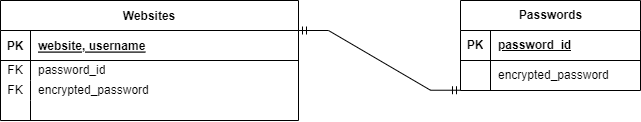

The diagram above was exported from draw.io. Its source (the exported page's mxGraphModel, read from the mxfile embedded in the PNG):
<mxGraphModel dx="993" dy="573" grid="1" gridSize="10" guides="1" tooltips="1" connect="1" arrows="1" fold="1" page="1" pageScale="1" pageWidth="850" pageHeight="1100" math="0" shadow="0" extFonts="Permanent Marker^https://fonts.googleapis.com/css?family=Permanent+Marker">
  <root>
    <mxCell id="0" />
    <mxCell id="1" parent="0" />
    <mxCell id="C-vyLk0tnHw3VtMMgP7b-23" value="Websites" style="shape=table;startSize=30;container=1;collapsible=1;childLayout=tableLayout;fixedRows=1;rowLines=0;fontStyle=1;align=center;resizeLast=1;" parent="1" vertex="1">
      <mxGeometry x="80" y="140" width="298" height="120" as="geometry" />
    </mxCell>
    <mxCell id="C-vyLk0tnHw3VtMMgP7b-24" value="" style="shape=partialRectangle;collapsible=0;dropTarget=0;pointerEvents=0;fillColor=none;points=[[0,0.5],[1,0.5]];portConstraint=eastwest;top=0;left=0;right=0;bottom=1;" parent="C-vyLk0tnHw3VtMMgP7b-23" vertex="1">
      <mxGeometry y="30" width="298" height="30" as="geometry" />
    </mxCell>
    <mxCell id="C-vyLk0tnHw3VtMMgP7b-25" value="PK" style="shape=partialRectangle;overflow=hidden;connectable=0;fillColor=none;top=0;left=0;bottom=0;right=0;fontStyle=1;" parent="C-vyLk0tnHw3VtMMgP7b-24" vertex="1">
      <mxGeometry width="30" height="30" as="geometry">
        <mxRectangle width="30" height="30" as="alternateBounds" />
      </mxGeometry>
    </mxCell>
    <mxCell id="C-vyLk0tnHw3VtMMgP7b-26" value="website, username" style="shape=partialRectangle;overflow=hidden;connectable=0;fillColor=none;top=0;left=0;bottom=0;right=0;align=left;spacingLeft=6;fontStyle=5;" parent="C-vyLk0tnHw3VtMMgP7b-24" vertex="1">
      <mxGeometry x="30" width="268" height="30" as="geometry">
        <mxRectangle width="268" height="30" as="alternateBounds" />
      </mxGeometry>
    </mxCell>
    <mxCell id="GRVCFwykomrIxweX6RND-3" value="" style="shape=tableRow;horizontal=0;startSize=0;swimlaneHead=0;swimlaneBody=0;fillColor=none;collapsible=0;dropTarget=0;points=[[0,0.5],[1,0.5]];portConstraint=eastwest;top=0;left=0;right=0;bottom=0;" vertex="1" parent="C-vyLk0tnHw3VtMMgP7b-23">
      <mxGeometry y="60" width="298" height="20" as="geometry" />
    </mxCell>
    <mxCell id="GRVCFwykomrIxweX6RND-4" value="FK" style="shape=partialRectangle;connectable=0;fillColor=none;top=0;left=0;bottom=0;right=0;fontStyle=0;overflow=hidden;whiteSpace=wrap;html=1;" vertex="1" parent="GRVCFwykomrIxweX6RND-3">
      <mxGeometry width="30" height="20" as="geometry">
        <mxRectangle width="30" height="20" as="alternateBounds" />
      </mxGeometry>
    </mxCell>
    <mxCell id="GRVCFwykomrIxweX6RND-5" value="password_id" style="shape=partialRectangle;connectable=0;fillColor=none;top=0;left=0;bottom=0;right=0;align=left;spacingLeft=6;fontStyle=0;overflow=hidden;whiteSpace=wrap;html=1;" vertex="1" parent="GRVCFwykomrIxweX6RND-3">
      <mxGeometry x="30" width="268" height="20" as="geometry">
        <mxRectangle width="268" height="20" as="alternateBounds" />
      </mxGeometry>
    </mxCell>
    <mxCell id="GRVCFwykomrIxweX6RND-11" value="" style="shape=tableRow;horizontal=0;startSize=0;swimlaneHead=0;swimlaneBody=0;fillColor=none;collapsible=0;dropTarget=0;points=[[0,0.5],[1,0.5]];portConstraint=eastwest;top=0;left=0;right=0;bottom=0;" vertex="1" parent="C-vyLk0tnHw3VtMMgP7b-23">
      <mxGeometry y="80" width="298" height="20" as="geometry" />
    </mxCell>
    <mxCell id="GRVCFwykomrIxweX6RND-12" value="FK" style="shape=partialRectangle;connectable=0;fillColor=none;top=0;left=0;bottom=0;right=0;fontStyle=0;overflow=hidden;whiteSpace=wrap;html=1;" vertex="1" parent="GRVCFwykomrIxweX6RND-11">
      <mxGeometry width="30" height="20" as="geometry">
        <mxRectangle width="30" height="20" as="alternateBounds" />
      </mxGeometry>
    </mxCell>
    <mxCell id="GRVCFwykomrIxweX6RND-13" value="encrypted_password" style="shape=partialRectangle;connectable=0;fillColor=none;top=0;left=0;bottom=0;right=0;align=left;spacingLeft=6;fontStyle=0;overflow=hidden;whiteSpace=wrap;html=1;" vertex="1" parent="GRVCFwykomrIxweX6RND-11">
      <mxGeometry x="30" width="268" height="20" as="geometry">
        <mxRectangle width="268" height="20" as="alternateBounds" />
      </mxGeometry>
    </mxCell>
    <mxCell id="C-vyLk0tnHw3VtMMgP7b-27" value="" style="shape=partialRectangle;collapsible=0;dropTarget=0;pointerEvents=0;fillColor=none;points=[[0,0.5],[1,0.5]];portConstraint=eastwest;top=0;left=0;right=0;bottom=0;" parent="C-vyLk0tnHw3VtMMgP7b-23" vertex="1">
      <mxGeometry y="100" width="298" height="20" as="geometry" />
    </mxCell>
    <mxCell id="C-vyLk0tnHw3VtMMgP7b-28" value="" style="shape=partialRectangle;overflow=hidden;connectable=0;fillColor=none;top=0;left=0;bottom=0;right=0;" parent="C-vyLk0tnHw3VtMMgP7b-27" vertex="1">
      <mxGeometry width="30" height="20" as="geometry">
        <mxRectangle width="30" height="20" as="alternateBounds" />
      </mxGeometry>
    </mxCell>
    <mxCell id="C-vyLk0tnHw3VtMMgP7b-29" value="" style="shape=partialRectangle;overflow=hidden;connectable=0;fillColor=none;top=0;left=0;bottom=0;right=0;align=left;spacingLeft=6;" parent="C-vyLk0tnHw3VtMMgP7b-27" vertex="1">
      <mxGeometry x="30" width="268" height="20" as="geometry">
        <mxRectangle width="268" height="20" as="alternateBounds" />
      </mxGeometry>
    </mxCell>
    <mxCell id="GRVCFwykomrIxweX6RND-14" value="Passwords" style="shape=table;startSize=30;container=1;collapsible=1;childLayout=tableLayout;fixedRows=1;rowLines=0;fontStyle=1;align=center;resizeLast=1;html=1;" vertex="1" parent="1">
      <mxGeometry x="540" y="140" width="180" height="90" as="geometry" />
    </mxCell>
    <mxCell id="GRVCFwykomrIxweX6RND-15" value="" style="shape=tableRow;horizontal=0;startSize=0;swimlaneHead=0;swimlaneBody=0;fillColor=none;collapsible=0;dropTarget=0;points=[[0,0.5],[1,0.5]];portConstraint=eastwest;top=0;left=0;right=0;bottom=1;" vertex="1" parent="GRVCFwykomrIxweX6RND-14">
      <mxGeometry y="30" width="180" height="30" as="geometry" />
    </mxCell>
    <mxCell id="GRVCFwykomrIxweX6RND-16" value="PK" style="shape=partialRectangle;connectable=0;fillColor=none;top=0;left=0;bottom=0;right=0;fontStyle=1;overflow=hidden;whiteSpace=wrap;html=1;" vertex="1" parent="GRVCFwykomrIxweX6RND-15">
      <mxGeometry width="30" height="30" as="geometry">
        <mxRectangle width="30" height="30" as="alternateBounds" />
      </mxGeometry>
    </mxCell>
    <mxCell id="GRVCFwykomrIxweX6RND-17" value="password_id" style="shape=partialRectangle;connectable=0;fillColor=none;top=0;left=0;bottom=0;right=0;align=left;spacingLeft=6;fontStyle=5;overflow=hidden;whiteSpace=wrap;html=1;" vertex="1" parent="GRVCFwykomrIxweX6RND-15">
      <mxGeometry x="30" width="150" height="30" as="geometry">
        <mxRectangle width="150" height="30" as="alternateBounds" />
      </mxGeometry>
    </mxCell>
    <mxCell id="GRVCFwykomrIxweX6RND-18" value="" style="shape=tableRow;horizontal=0;startSize=0;swimlaneHead=0;swimlaneBody=0;fillColor=none;collapsible=0;dropTarget=0;points=[[0,0.5],[1,0.5]];portConstraint=eastwest;top=0;left=0;right=0;bottom=0;" vertex="1" parent="GRVCFwykomrIxweX6RND-14">
      <mxGeometry y="60" width="180" height="30" as="geometry" />
    </mxCell>
    <mxCell id="GRVCFwykomrIxweX6RND-19" value="" style="shape=partialRectangle;connectable=0;fillColor=none;top=0;left=0;bottom=0;right=0;editable=1;overflow=hidden;whiteSpace=wrap;html=1;" vertex="1" parent="GRVCFwykomrIxweX6RND-18">
      <mxGeometry width="30" height="30" as="geometry">
        <mxRectangle width="30" height="30" as="alternateBounds" />
      </mxGeometry>
    </mxCell>
    <mxCell id="GRVCFwykomrIxweX6RND-20" value="encrypted_password" style="shape=partialRectangle;connectable=0;fillColor=none;top=0;left=0;bottom=0;right=0;align=left;spacingLeft=6;overflow=hidden;whiteSpace=wrap;html=1;" vertex="1" parent="GRVCFwykomrIxweX6RND-18">
      <mxGeometry x="30" width="150" height="30" as="geometry">
        <mxRectangle width="150" height="30" as="alternateBounds" />
      </mxGeometry>
    </mxCell>
    <mxCell id="GRVCFwykomrIxweX6RND-27" value="" style="edgeStyle=entityRelationEdgeStyle;fontSize=12;html=1;endArrow=ERmandOne;startArrow=ERmandOne;rounded=0;exitX=1;exitY=0.25;exitDx=0;exitDy=0;entryX=0;entryY=0.991;entryDx=0;entryDy=0;entryPerimeter=0;" edge="1" parent="1" source="C-vyLk0tnHw3VtMMgP7b-23" target="GRVCFwykomrIxweX6RND-18">
      <mxGeometry width="100" height="100" relative="1" as="geometry">
        <mxPoint x="375" y="200" as="sourcePoint" />
        <mxPoint x="550" y="180" as="targetPoint" />
        <Array as="points">
          <mxPoint x="390" y="185" />
          <mxPoint x="550" y="200" />
        </Array>
      </mxGeometry>
    </mxCell>
  </root>
</mxGraphModel>